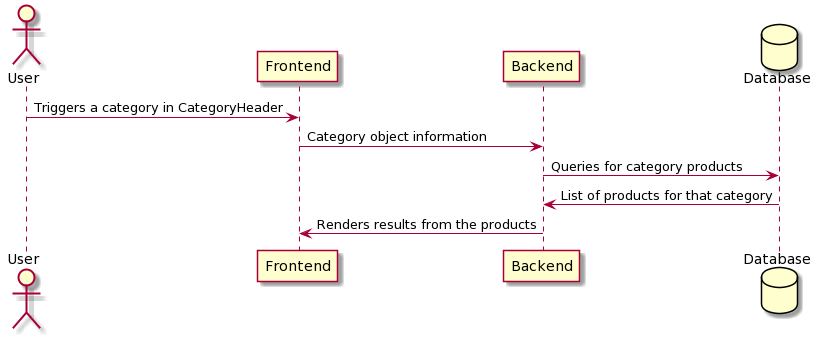

The diagram above was rendered by PlantUML. Its source (embedded in the PNG):
@startuml
actor User
User -> Frontend: Triggers a category in CategoryHeader
Frontend -> Backend : Category object information
database Database

Backend -> Database: Queries for category products
Database -> Backend: List of products for that category
Backend -> Frontend: Renders results from the products
@enduml